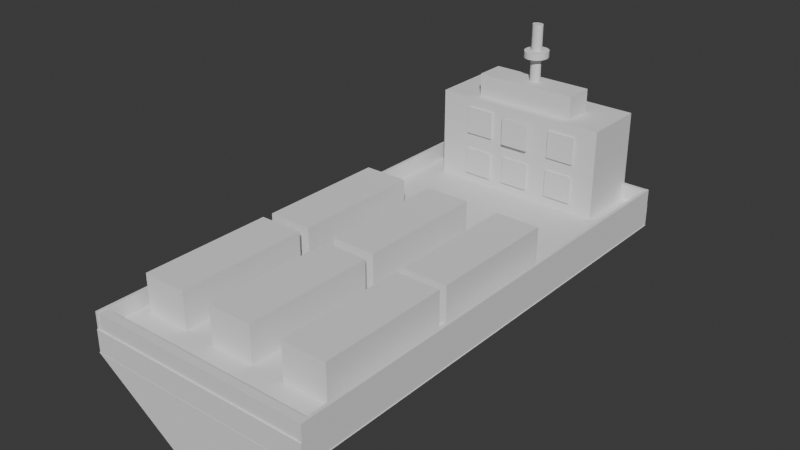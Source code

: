 # Source: blend.blend  (saved by Blender 4.3.34; exported with 4.5.12 LTS)
import bpy
from mathutils import Matrix  # noqa: F401  (used for matrix-valued properties, if any)

bpy.ops.wm.read_factory_settings(use_empty=True)
scene = bpy.context.scene
scene.name = 'Scene'

# ---- collections
col_collection = bpy.data.collections.new('Collection'); scene.collection.children.link(col_collection)

# ---- world
world_world = bpy.data.worlds.new('World'); scene.world = world_world
world_world.use_nodes = True; world_world.node_tree.nodes.clear()
_N = world_world.node_tree.nodes; _L = world_world.node_tree.links
n0 = _N.new('ShaderNodeOutputWorld'); n0.name = 'World Output'; n0.location = (300, 300)
n1 = _N.new('ShaderNodeBackground'); n1.name = 'Background'; n1.location = (10, 300)
n1.inputs[0].default_value = (0.05088, 0.05088, 0.05088, 1.0)
_L.new(n1.outputs[0], n0.inputs[0])
n0.is_active_output = True
world_world.color = (0.05088, 0.05088, 0.05088)
world_world.sun_shadow_jitter_overblur = 0.0

# ---- meshes
me_002 = bpy.data.meshes.new('Цилиндр.002')
me_002.from_pydata([(0.0, 2.3, -0.56), (0.0, 2.3, 0.56), (1.992, -1.15, -0.56), (1.992, -1.15, 0.56), (-1.992, -1.15, -0.56), (-1.992, -1.15, 0.56)], [], [(0, 1, 3, 2), (2, 3, 5, 4), (3, 1, 5), (4, 5, 1, 0), (0, 2, 4)])
_uv = me_002.uv_layers.new(name='UVКарта')
_uv.uv.foreach_set('vector', [1.0, 0.5, 1.0, 1.0, 0.6667, 1.0, 0.6667, 0.5, 0.6667, 0.5, 0.6667, 1.0, 0.3333, 1.0, 0.3333, 0.5, 0.4578, 0.13, 0.25, 0.49, 0.04215, 0.13, 0.3333, 0.5, 0.3333, 1.0, -5.96e-08, 1.0, -5.96e-08, 0.5, 0.75, 0.49, 0.9578, 0.13, 0.5422, 0.13])
me_002.update()
me_003 = bpy.data.meshes.new('Куб.003')
me_003.from_pydata([(-1.07, -1.07, -1.07), (-1.07, -1.07, 1.07), (-1.07, 1.07, -1.07), (-1.07, 1.07, 1.07), (1.07, -1.07, -1.07), (1.07, -1.07, 1.07), (1.07, 1.07, -1.07), (1.07, 1.07, 1.07)], [], [(0, 1, 3, 2), (2, 3, 7, 6), (6, 7, 5, 4), (4, 5, 1, 0), (2, 6, 4, 0), (7, 3, 1, 5)])
_uv = me_003.uv_layers.new(name='UVКарта')
_uv.uv.foreach_set('vector', [0.375, 0.0, 0.625, 0.0, 0.625, 0.25, 0.375, 0.25, 0.375, 0.25, 0.625, 0.25, 0.625, 0.5, 0.375, 0.5, 0.375, 0.5, 0.625, 0.5, 0.625, 0.75, 0.375, 0.75, 0.375, 0.75, 0.625, 0.75, 0.625, 1.0, 0.375, 1.0, 0.125, 0.5, 0.375, 0.5, 0.375, 0.75, 0.125, 0.75, 0.625, 0.5, 0.875, 0.5, 0.875, 0.75, 0.625, 0.75])
me_003.update()
me_004 = bpy.data.meshes.new('Куб.004')
me_004.from_pydata([(-1.07, -1.07, -1.07), (-1.07, -1.07, 1.07), (-1.07, 1.07, -1.07), (-1.07, 1.07, 1.07), (1.07, -1.07, -1.07), (1.07, -1.07, 1.07), (1.07, 1.07, -1.07), (1.07, 1.07, 1.07)], [], [(0, 1, 3, 2), (2, 3, 7, 6), (6, 7, 5, 4), (4, 5, 1, 0), (2, 6, 4, 0), (7, 3, 1, 5)])
_uv = me_004.uv_layers.new(name='UVКарта')
_uv.uv.foreach_set('vector', [0.375, 0.0, 0.625, 0.0, 0.625, 0.25, 0.375, 0.25, 0.375, 0.25, 0.625, 0.25, 0.625, 0.5, 0.375, 0.5, 0.375, 0.5, 0.625, 0.5, 0.625, 0.75, 0.375, 0.75, 0.375, 0.75, 0.625, 0.75, 0.625, 1.0, 0.375, 1.0, 0.125, 0.5, 0.375, 0.5, 0.375, 0.75, 0.125, 0.75, 0.625, 0.5, 0.875, 0.5, 0.875, 0.75, 0.625, 0.75])
me_004.update()
me_005 = bpy.data.meshes.new('Куб.005')
me_005.from_pydata([(-1.4, -0.3979, -0.1689), (-1.4, -0.3979, 0.1689), (-1.4, 0.3979, -0.1689), (-1.4, 0.3979, 0.1689), (1.4, -0.3979, -0.1689), (1.4, -0.3979, 0.1689), (1.4, 0.3979, -0.1689), (1.4, 0.3979, 0.1689)], [], [(0, 1, 3, 2), (2, 3, 7, 6), (6, 7, 5, 4), (4, 5, 1, 0), (2, 6, 4, 0), (7, 3, 1, 5)])
_uv = me_005.uv_layers.new(name='UVКарта')
_uv.uv.foreach_set('vector', [0.375, 0.0, 0.625, 0.0, 0.625, 0.25, 0.375, 0.25, 0.375, 0.25, 0.625, 0.25, 0.625, 0.5, 0.375, 0.5, 0.375, 0.5, 0.625, 0.5, 0.625, 0.75, 0.375, 0.75, 0.375, 0.75, 0.625, 0.75, 0.625, 1.0, 0.375, 1.0, 0.125, 0.5, 0.375, 0.5, 0.375, 0.75, 0.125, 0.75, 0.625, 0.5, 0.875, 0.5, 0.875, 0.75, 0.625, 0.75])
me_005.update()
me_007 = bpy.data.meshes.new('Куб.007')
me_007.from_pydata([(-0.3703, -0.3841, -0.03011), (-0.3703, -0.3841, 0.03011), (-0.3703, 0.3841, -0.03011), (-0.3703, 0.3841, 0.03011), (0.3703, -0.3841, -0.03011), (0.3703, -0.3841, 0.03011), (0.3703, 0.3841, -0.03011), (0.3703, 0.3841, 0.03011)], [], [(0, 1, 3, 2), (2, 3, 7, 6), (6, 7, 5, 4), (4, 5, 1, 0), (2, 6, 4, 0), (7, 3, 1, 5)])
_uv = me_007.uv_layers.new(name='UVКарта')
_uv.uv.foreach_set('vector', [0.375, 0.0, 0.625, 0.0, 0.625, 0.25, 0.375, 0.25, 0.375, 0.25, 0.625, 0.25, 0.625, 0.5, 0.375, 0.5, 0.375, 0.5, 0.625, 0.5, 0.625, 0.75, 0.375, 0.75, 0.375, 0.75, 0.625, 0.75, 0.625, 1.0, 0.375, 1.0, 0.125, 0.5, 0.375, 0.5, 0.375, 0.75, 0.125, 0.75, 0.625, 0.5, 0.875, 0.5, 0.875, 0.75, 0.625, 0.75])
me_007.update()
me_008 = bpy.data.meshes.new('Куб.008')
me_008.from_pydata([(-0.3703, -0.3841, -0.03011), (-0.3703, -0.3841, 0.03011), (-0.3703, 0.3841, -0.03011), (-0.3703, 0.3841, 0.03011), (0.3703, -0.3841, -0.03011), (0.3703, -0.3841, 0.03011), (0.3703, 0.3841, -0.03011), (0.3703, 0.3841, 0.03011)], [], [(0, 1, 3, 2), (2, 3, 7, 6), (6, 7, 5, 4), (4, 5, 1, 0), (2, 6, 4, 0), (7, 3, 1, 5)])
_uv = me_008.uv_layers.new(name='UVКарта')
_uv.uv.foreach_set('vector', [0.375, 0.0, 0.625, 0.0, 0.625, 0.25, 0.375, 0.25, 0.375, 0.25, 0.625, 0.25, 0.625, 0.5, 0.375, 0.5, 0.375, 0.5, 0.625, 0.5, 0.625, 0.75, 0.375, 0.75, 0.375, 0.75, 0.625, 0.75, 0.625, 1.0, 0.375, 1.0, 0.125, 0.5, 0.375, 0.5, 0.375, 0.75, 0.125, 0.75, 0.625, 0.5, 0.875, 0.5, 0.875, 0.75, 0.625, 0.75])
me_008.update()
me_009 = bpy.data.meshes.new('Куб.009')
me_009.from_pydata([(-0.3703, -0.3841, -0.03011), (-0.3703, -0.3841, 0.03011), (-0.3703, 0.3841, -0.03011), (-0.3703, 0.3841, 0.03011), (0.3703, -0.3841, -0.03011), (0.3703, -0.3841, 0.03011), (0.3703, 0.3841, -0.03011), (0.3703, 0.3841, 0.03011)], [], [(0, 1, 3, 2), (2, 3, 7, 6), (6, 7, 5, 4), (4, 5, 1, 0), (2, 6, 4, 0), (7, 3, 1, 5)])
_uv = me_009.uv_layers.new(name='UVКарта')
_uv.uv.foreach_set('vector', [0.375, 0.0, 0.625, 0.0, 0.625, 0.25, 0.375, 0.25, 0.375, 0.25, 0.625, 0.25, 0.625, 0.5, 0.375, 0.5, 0.375, 0.5, 0.625, 0.5, 0.625, 0.75, 0.375, 0.75, 0.375, 0.75, 0.625, 0.75, 0.625, 1.0, 0.375, 1.0, 0.125, 0.5, 0.375, 0.5, 0.375, 0.75, 0.125, 0.75, 0.625, 0.5, 0.875, 0.5, 0.875, 0.75, 0.625, 0.75])
me_009.update()
me_010 = bpy.data.meshes.new('Куб.010')
me_010.from_pydata([(-0.3703, -0.3841, -0.03011), (-0.3703, -0.3841, 0.03011), (-0.3703, 0.3841, -0.03011), (-0.3703, 0.3841, 0.03011), (0.3703, -0.3841, -0.03011), (0.3703, -0.3841, 0.03011), (0.3703, 0.3841, -0.03011), (0.3703, 0.3841, 0.03011)], [], [(0, 1, 3, 2), (2, 3, 7, 6), (6, 7, 5, 4), (4, 5, 1, 0), (2, 6, 4, 0), (7, 3, 1, 5)])
_uv = me_010.uv_layers.new(name='UVКарта')
_uv.uv.foreach_set('vector', [0.375, 0.0, 0.625, 0.0, 0.625, 0.25, 0.375, 0.25, 0.375, 0.25, 0.625, 0.25, 0.625, 0.5, 0.375, 0.5, 0.375, 0.5, 0.625, 0.5, 0.625, 0.75, 0.375, 0.75, 0.375, 0.75, 0.625, 0.75, 0.625, 1.0, 0.375, 1.0, 0.125, 0.5, 0.375, 0.5, 0.375, 0.75, 0.125, 0.75, 0.625, 0.5, 0.875, 0.5, 0.875, 0.75, 0.625, 0.75])
me_010.update()
me_011 = bpy.data.meshes.new('Куб.011')
me_011.from_pydata([(-0.3703, -0.3841, -0.03011), (-0.3703, -0.3841, 0.03011), (-0.3703, 0.3841, -0.03011), (-0.3703, 0.3841, 0.03011), (0.3703, -0.3841, -0.03011), (0.3703, -0.3841, 0.03011), (0.3703, 0.3841, -0.03011), (0.3703, 0.3841, 0.03011)], [], [(0, 1, 3, 2), (2, 3, 7, 6), (6, 7, 5, 4), (4, 5, 1, 0), (2, 6, 4, 0), (7, 3, 1, 5)])
_uv = me_011.uv_layers.new(name='UVКарта')
_uv.uv.foreach_set('vector', [0.375, 0.0, 0.625, 0.0, 0.625, 0.25, 0.375, 0.25, 0.375, 0.25, 0.625, 0.25, 0.625, 0.5, 0.375, 0.5, 0.375, 0.5, 0.625, 0.5, 0.625, 0.75, 0.375, 0.75, 0.375, 0.75, 0.625, 0.75, 0.625, 1.0, 0.375, 1.0, 0.125, 0.5, 0.375, 0.5, 0.375, 0.75, 0.125, 0.75, 0.625, 0.5, 0.875, 0.5, 0.875, 0.75, 0.625, 0.75])
me_011.update()
me_013 = bpy.data.meshes.new('Куб.013')
me_013.from_pydata([(-0.3703, -0.3841, -0.03011), (-0.3703, -0.3841, 0.03011), (-0.3703, 0.3841, -0.03011), (-0.3703, 0.3841, 0.03011), (0.3703, -0.3841, -0.03011), (0.3703, -0.3841, 0.03011), (0.3703, 0.3841, -0.03011), (0.3703, 0.3841, 0.03011)], [], [(0, 1, 3, 2), (2, 3, 7, 6), (6, 7, 5, 4), (4, 5, 1, 0), (2, 6, 4, 0), (7, 3, 1, 5)])
_uv = me_013.uv_layers.new(name='UVКарта')
_uv.uv.foreach_set('vector', [0.375, 0.0, 0.625, 0.0, 0.625, 0.25, 0.375, 0.25, 0.375, 0.25, 0.625, 0.25, 0.625, 0.5, 0.375, 0.5, 0.375, 0.5, 0.625, 0.5, 0.625, 0.75, 0.375, 0.75, 0.375, 0.75, 0.625, 0.75, 0.625, 1.0, 0.375, 1.0, 0.125, 0.5, 0.375, 0.5, 0.375, 0.75, 0.125, 0.75, 0.625, 0.5, 0.875, 0.5, 0.875, 0.75, 0.625, 0.75])
me_013.update()
me_004_1 = bpy.data.meshes.new('Цилиндр.004')
me_004_1.from_pydata([(0.0, 2.3, -0.56), (0.0, 2.3, 0.56), (0.3132, 2.279, -0.56), (0.3132, 2.279, 0.56), (0.6205, 2.215, -0.56), (0.6205, 2.215, 0.56), (0.9163, 2.11, -0.56), (0.9163, 2.11, 0.56), (1.195, 1.965, -0.56), (1.195, 1.965, 0.56), (1.452, 1.784, -0.56), (1.452, 1.784, 0.56), (1.681, 1.57, -0.56), (1.681, 1.57, 0.56), (1.879, 1.326, -0.56), (1.879, 1.326, 0.56), (2.042, 1.058, -0.56), (2.042, 1.058, 0.56), (2.167, 0.7702, -0.56), (2.167, 0.7702, 0.56), (2.252, 0.4679, -0.56), (2.252, 0.4679, 0.56), (2.295, 0.157, -0.56), (2.295, 0.157, 0.56), (2.295, -0.157, -0.56), (2.295, -0.157, 0.56), (2.252, -0.4679, -0.56), (2.252, -0.4679, 0.56), (2.167, -0.7702, -0.56), (2.167, -0.7702, 0.56), (2.042, -1.058, -0.56), (2.042, -1.058, 0.56), (1.879, -1.326, -0.56), (1.879, -1.326, 0.56), (1.681, -1.57, -0.56), (1.681, -1.57, 0.56), (1.452, -1.784, -0.56), (1.452, -1.784, 0.56), (1.195, -1.965, -0.56), (1.195, -1.965, 0.56), (0.9163, -2.11, -0.56), (0.9163, -2.11, 0.56), (0.6205, -2.215, -0.56), (0.6205, -2.215, 0.56), (0.3132, -2.279, -0.56), (0.3132, -2.279, 0.56), (0.0, -2.3, -0.56), (0.0, -2.3, 0.56), (-0.3132, -2.279, -0.56), (-0.3132, -2.279, 0.56), (-0.6205, -2.215, -0.56), (-0.6205, -2.215, 0.56), (-0.9163, -2.11, -0.56), (-0.9163, -2.11, 0.56), (-1.195, -1.965, -0.56), (-1.195, -1.965, 0.56), (-1.452, -1.784, -0.56), (-1.452, -1.784, 0.56), (-1.681, -1.57, -0.56), (-1.681, -1.57, 0.56), (-1.879, -1.326, -0.56), (-1.879, -1.326, 0.56), (-2.042, -1.058, -0.56), (-2.042, -1.058, 0.56), (-2.167, -0.7702, -0.56), (-2.167, -0.7702, 0.56), (-2.252, -0.4679, -0.56), (-2.252, -0.4679, 0.56), (-2.295, -0.157, -0.56), (-2.295, -0.157, 0.56), (-2.295, 0.157, -0.56), (-2.295, 0.157, 0.56), (-2.252, 0.4679, -0.56), (-2.252, 0.4679, 0.56), (-2.167, 0.7702, -0.56), (-2.167, 0.7702, 0.56), (-2.042, 1.058, -0.56), (-2.042, 1.058, 0.56), (-1.879, 1.326, -0.56), (-1.879, 1.326, 0.56), (-1.681, 1.57, -0.56), (-1.681, 1.57, 0.56), (-1.452, 1.784, -0.56), (-1.452, 1.784, 0.56), (-1.195, 1.965, -0.56), (-1.195, 1.965, 0.56), (-0.9163, 2.11, -0.56), (-0.9163, 2.11, 0.56), (-0.6205, 2.215, -0.56), (-0.6205, 2.215, 0.56), (-0.3132, 2.279, -0.56), (-0.3132, 2.279, 0.56)], [], [(0, 1, 3, 2), (2, 3, 5, 4), (4, 5, 7, 6), (6, 7, 9, 8), (8, 9, 11, 10), (10, 11, 13, 12), (12, 13, 15, 14), (14, 15, 17, 16), (16, 17, 19, 18), (18, 19, 21, 20), (20, 21, 23, 22), (22, 23, 25, 24), (24, 25, 27, 26), (26, 27, 29, 28), (28, 29, 31, 30), (30, 31, 33, 32), (32, 33, 35, 34), (34, 35, 37, 36), (36, 37, 39, 38), (38, 39, 41, 40), (40, 41, 43, 42), (42, 43, 45, 44), (44, 45, 47, 46), (46, 47, 49, 48), (48, 49, 51, 50), (50, 51, 53, 52), (52, 53, 55, 54), (54, 55, 57, 56), (56, 57, 59, 58), (58, 59, 61, 60), (60, 61, 63, 62), (62, 63, 65, 64), (64, 65, 67, 66), (66, 67, 69, 68), (68, 69, 71, 70), (70, 71, 73, 72), (72, 73, 75, 74), (74, 75, 77, 76), (76, 77, 79, 78), (78, 79, 81, 80), (80, 81, 83, 82), (82, 83, 85, 84), (84, 85, 87, 86), (86, 87, 89, 88), (3, 1, 91, 89, 87, 85, 83, 81, 79, 77, 75, 73, 71, 69, 67, 65, 63, 61, 59, 57, 55, 53, 51, 49, 47, 45, 43, 41, 39, 37, 35, 33, 31, 29, 27, 25, 23, 21, 19, 17, 15, 13, 11, 9, 7, 5), (88, 89, 91, 90), (90, 91, 1, 0), (0, 2, 4, 6, 8, 10, 12, 14, 16, 18, 20, 22, 24, 26, 28, 30, 32, 34, 36, 38, 40, 42, 44, 46, 48, 50, 52, 54, 56, 58, 60, 62, 64, 66, 68, 70, 72, 74, 76, 78, 80, 82, 84, 86, 88, 90)])
_uv = me_004_1.uv_layers.new(name='UVКарта')
_uv.uv.foreach_set('vector', [1.0, 0.5, 1.0, 1.0, 0.9783, 1.0, 0.9783, 0.5, 0.9783, 0.5, 0.9783, 1.0, 0.9565, 1.0, 0.9565, 0.5, 0.9565, 0.5, 0.9565, 1.0, 0.9348, 1.0, 0.9348, 0.5, 0.9348, 0.5, 0.9348, 1.0, 0.913, 1.0, 0.913, 0.5, 0.913, 0.5, 0.913, 1.0, 0.8913, 1.0, 0.8913, 0.5, 0.8913, 0.5, 0.8913, 1.0, 0.8696, 1.0, 0.8696, 0.5, 0.8696, 0.5, 0.8696, 1.0, 0.8478, 1.0, 0.8478, 0.5, 0.8478, 0.5, 0.8478, 1.0, 0.8261, 1.0, 0.8261, 0.5, 0.8261, 0.5, 0.8261, 1.0, 0.8043, 1.0, 0.8043, 0.5, 0.8043, 0.5, 0.8043, 1.0, 0.7826, 1.0, 0.7826, 0.5, 0.7826, 0.5, 0.7826, 1.0, 0.7609, 1.0, 0.7609, 0.5, 0.7609, 0.5, 0.7609, 1.0, 0.7391, 1.0, 0.7391, 0.5, 0.7391, 0.5, 0.7391, 1.0, 0.7174, 1.0, 0.7174, 0.5, 0.7174, 0.5, 0.7174, 1.0, 0.6957, 1.0, 0.6957, 0.5, 0.6957, 0.5, 0.6957, 1.0, 0.6739, 1.0, 0.6739, 0.5, 0.6739, 0.5, 0.6739, 1.0, 0.6522, 1.0, 0.6522, 0.5, 0.6522, 0.5, 0.6522, 1.0, 0.6304, 1.0, 0.6304, 0.5, 0.6304, 0.5, 0.6304, 1.0, 0.6087, 1.0, 0.6087, 0.5, 0.6087, 0.5, 0.6087, 1.0, 0.587, 1.0, 0.587, 0.5, 0.587, 0.5, 0.587, 1.0, 0.5652, 1.0, 0.5652, 0.5, 0.5652, 0.5, 0.5652, 1.0, 0.5435, 1.0, 0.5435, 0.5, 0.5435, 0.5, 0.5435, 1.0, 0.5217, 1.0, 0.5217, 0.5, 0.5217, 0.5, 0.5217, 1.0, 0.5, 1.0, 0.5, 0.5, 0.5, 0.5, 0.5, 1.0, 0.4783, 1.0, 0.4783, 0.5, 0.4783, 0.5, 0.4783, 1.0, 0.4565, 1.0, 0.4565, 0.5, 0.4565, 0.5, 0.4565, 1.0, 0.4348, 1.0, 0.4348, 0.5, 0.4348, 0.5, 0.4348, 1.0, 0.413, 1.0, 0.413, 0.5, 0.413, 0.5, 0.413, 1.0, 0.3913, 1.0, 0.3913, 0.5, 0.3913, 0.5, 0.3913, 1.0, 0.3696, 1.0, 0.3696, 0.5, 0.3696, 0.5, 0.3696, 1.0, 0.3478, 1.0, 0.3478, 0.5, 0.3478, 0.5, 0.3478, 1.0, 0.3261, 1.0, 0.3261, 0.5, 0.3261, 0.5, 0.3261, 1.0, 0.3043, 1.0, 0.3043, 0.5, 0.3043, 0.5, 0.3043, 1.0, 0.2826, 1.0, 0.2826, 0.5, 0.2826, 0.5, 0.2826, 1.0, 0.2609, 1.0, 0.2609, 0.5, 0.2609, 0.5, 0.2609, 1.0, 0.2391, 1.0, 0.2391, 0.5, 0.2391, 0.5, 0.2391, 1.0, 0.2174, 1.0, 0.2174, 0.5, 0.2174, 0.5, 0.2174, 1.0, 0.1957, 1.0, 0.1957, 0.5, 0.1957, 0.5, 0.1957, 1.0, 0.1739, 1.0, 0.1739, 0.5, 0.1739, 0.5, 0.1739, 1.0, 0.1522, 1.0, 0.1522, 0.5, 0.1522, 0.5, 0.1522, 1.0, 0.1304, 1.0, 0.1304, 0.5, 0.1304, 0.5, 0.1304, 1.0, 0.1087, 1.0, 0.1087, 0.5, 0.1087, 0.5, 0.1087, 1.0, 0.08696, 1.0, 0.08696, 0.5, 0.08696, 0.5, 0.08696, 1.0, 0.06522, 1.0, 0.06522, 0.5, 0.06522, 0.5, 0.06522, 1.0, 0.04348, 1.0, 0.04348, 0.5, 0.2827, 0.4878, 0.25, 0.49, 0.2173, 0.4878, 0.1852, 0.4811, 0.1544, 0.4701, 0.1253, 0.4551, 0.09854, 0.4362, 0.0746, 0.4138, 0.05393, 0.3884, 0.03691, 0.3604, 0.02386, 0.3304, 0.01502, 0.2988, 0.01056, 0.2664, 0.01056, 0.2336, 0.01502, 0.2012, 0.02386, 0.1696, 0.03691, 0.1396, 0.05393, 0.1116, 0.0746, 0.08619, 0.09854, 0.06383, 0.1253, 0.04494, 0.1544, 0.02987, 0.1852, 0.0189, 0.2173, 0.01224, 0.25, 0.01, 0.2827, 0.01224, 0.3148, 0.0189, 0.3456, 0.02987, 0.3747, 0.04494, 0.4015, 0.06383, 0.4254, 0.08619, 0.4461, 0.1116, 0.4631, 0.1396, 0.4761, 0.1696, 0.485, 0.2012, 0.4894, 0.2336, 0.4894, 0.2664, 0.485, 0.2988, 0.4761, 0.3304, 0.4631, 0.3604, 0.4461, 0.3884, 0.4254, 0.4138, 0.4015, 0.4362, 0.3747, 0.4551, 0.3456, 0.4701, 0.3148, 0.4811, 0.04348, 0.5, 0.04348, 1.0, 0.02174, 1.0, 0.02174, 0.5, 0.02174, 0.5, 0.02174, 1.0, 1.974e-07, 1.0, 1.974e-07, 0.5, 0.75, 0.49, 0.7827, 0.4878, 0.8148, 0.4811, 0.8456, 0.4701, 0.8747, 0.4551, 0.9015, 0.4362, 0.9254, 0.4138, 0.9461, 0.3884, 0.9631, 0.3604, 0.9761, 0.3304, 0.985, 0.2988, 0.9894, 0.2664, 0.9894, 0.2336, 0.985, 0.2012, 0.9761, 0.1696, 0.9631, 0.1396, 0.9461, 0.1116, 0.9254, 0.08619, 0.9015, 0.06383, 0.8747, 0.04494, 0.8456, 0.02987, 0.8148, 0.0189, 0.7827, 0.01224, 0.75, 0.01, 0.7173, 0.01224, 0.6852, 0.0189, 0.6544, 0.02987, 0.6253, 0.04494, 0.5985, 0.06383, 0.5746, 0.08619, 0.5539, 0.1116, 0.5369, 0.1396, 0.5239, 0.1696, 0.515, 0.2012, 0.5106, 0.2336, 0.5106, 0.2664, 0.515, 0.2988, 0.5239, 0.3304, 0.5369, 0.3604, 0.5539, 0.3884, 0.5746, 0.4138, 0.5985, 0.4362, 0.6253, 0.4551, 0.6544, 0.4701, 0.6852, 0.4811, 0.7173, 0.4878])
me_004_1.update()
me_005_1 = bpy.data.meshes.new('Цилиндр.005')
me_005_1.from_pydata([(0.0, 2.3, -0.56), (0.0, 2.3, 0.56), (0.3132, 2.279, -0.56), (0.3132, 2.279, 0.56), (0.6205, 2.215, -0.56), (0.6205, 2.215, 0.56), (0.9163, 2.11, -0.56), (0.9163, 2.11, 0.56), (1.195, 1.965, -0.56), (1.195, 1.965, 0.56), (1.452, 1.784, -0.56), (1.452, 1.784, 0.56), (1.681, 1.57, -0.56), (1.681, 1.57, 0.56), (1.879, 1.326, -0.56), (1.879, 1.326, 0.56), (2.042, 1.058, -0.56), (2.042, 1.058, 0.56), (2.167, 0.7702, -0.56), (2.167, 0.7702, 0.56), (2.252, 0.4679, -0.56), (2.252, 0.4679, 0.56), (2.295, 0.157, -0.56), (2.295, 0.157, 0.56), (2.295, -0.157, -0.56), (2.295, -0.157, 0.56), (2.252, -0.4679, -0.56), (2.252, -0.4679, 0.56), (2.167, -0.7702, -0.56), (2.167, -0.7702, 0.56), (2.042, -1.058, -0.56), (2.042, -1.058, 0.56), (1.879, -1.326, -0.56), (1.879, -1.326, 0.56), (1.681, -1.57, -0.56), (1.681, -1.57, 0.56), (1.452, -1.784, -0.56), (1.452, -1.784, 0.56), (1.195, -1.965, -0.56), (1.195, -1.965, 0.56), (0.9163, -2.11, -0.56), (0.9163, -2.11, 0.56), (0.6205, -2.215, -0.56), (0.6205, -2.215, 0.56), (0.3132, -2.279, -0.56), (0.3132, -2.279, 0.56), (0.0, -2.3, -0.56), (0.0, -2.3, 0.56), (-0.3132, -2.279, -0.56), (-0.3132, -2.279, 0.56), (-0.6205, -2.215, -0.56), (-0.6205, -2.215, 0.56), (-0.9163, -2.11, -0.56), (-0.9163, -2.11, 0.56), (-1.195, -1.965, -0.56), (-1.195, -1.965, 0.56), (-1.452, -1.784, -0.56), (-1.452, -1.784, 0.56), (-1.681, -1.57, -0.56), (-1.681, -1.57, 0.56), (-1.879, -1.326, -0.56), (-1.879, -1.326, 0.56), (-2.042, -1.058, -0.56), (-2.042, -1.058, 0.56), (-2.167, -0.7702, -0.56), (-2.167, -0.7702, 0.56), (-2.252, -0.4679, -0.56), (-2.252, -0.4679, 0.56), (-2.295, -0.157, -0.56), (-2.295, -0.157, 0.56), (-2.295, 0.157, -0.56), (-2.295, 0.157, 0.56), (-2.252, 0.4679, -0.56), (-2.252, 0.4679, 0.56), (-2.167, 0.7702, -0.56), (-2.167, 0.7702, 0.56), (-2.042, 1.058, -0.56), (-2.042, 1.058, 0.56), (-1.879, 1.326, -0.56), (-1.879, 1.326, 0.56), (-1.681, 1.57, -0.56), (-1.681, 1.57, 0.56), (-1.452, 1.784, -0.56), (-1.452, 1.784, 0.56), (-1.195, 1.965, -0.56), (-1.195, 1.965, 0.56), (-0.9163, 2.11, -0.56), (-0.9163, 2.11, 0.56), (-0.6205, 2.215, -0.56), (-0.6205, 2.215, 0.56), (-0.3132, 2.279, -0.56), (-0.3132, 2.279, 0.56)], [], [(0, 1, 3, 2), (2, 3, 5, 4), (4, 5, 7, 6), (6, 7, 9, 8), (8, 9, 11, 10), (10, 11, 13, 12), (12, 13, 15, 14), (14, 15, 17, 16), (16, 17, 19, 18), (18, 19, 21, 20), (20, 21, 23, 22), (22, 23, 25, 24), (24, 25, 27, 26), (26, 27, 29, 28), (28, 29, 31, 30), (30, 31, 33, 32), (32, 33, 35, 34), (34, 35, 37, 36), (36, 37, 39, 38), (38, 39, 41, 40), (40, 41, 43, 42), (42, 43, 45, 44), (44, 45, 47, 46), (46, 47, 49, 48), (48, 49, 51, 50), (50, 51, 53, 52), (52, 53, 55, 54), (54, 55, 57, 56), (56, 57, 59, 58), (58, 59, 61, 60), (60, 61, 63, 62), (62, 63, 65, 64), (64, 65, 67, 66), (66, 67, 69, 68), (68, 69, 71, 70), (70, 71, 73, 72), (72, 73, 75, 74), (74, 75, 77, 76), (76, 77, 79, 78), (78, 79, 81, 80), (80, 81, 83, 82), (82, 83, 85, 84), (84, 85, 87, 86), (86, 87, 89, 88), (3, 1, 91, 89, 87, 85, 83, 81, 79, 77, 75, 73, 71, 69, 67, 65, 63, 61, 59, 57, 55, 53, 51, 49, 47, 45, 43, 41, 39, 37, 35, 33, 31, 29, 27, 25, 23, 21, 19, 17, 15, 13, 11, 9, 7, 5), (88, 89, 91, 90), (90, 91, 1, 0), (0, 2, 4, 6, 8, 10, 12, 14, 16, 18, 20, 22, 24, 26, 28, 30, 32, 34, 36, 38, 40, 42, 44, 46, 48, 50, 52, 54, 56, 58, 60, 62, 64, 66, 68, 70, 72, 74, 76, 78, 80, 82, 84, 86, 88, 90)])
_uv = me_005_1.uv_layers.new(name='UVКарта')
_uv.uv.foreach_set('vector', [1.0, 0.5, 1.0, 1.0, 0.9783, 1.0, 0.9783, 0.5, 0.9783, 0.5, 0.9783, 1.0, 0.9565, 1.0, 0.9565, 0.5, 0.9565, 0.5, 0.9565, 1.0, 0.9348, 1.0, 0.9348, 0.5, 0.9348, 0.5, 0.9348, 1.0, 0.913, 1.0, 0.913, 0.5, 0.913, 0.5, 0.913, 1.0, 0.8913, 1.0, 0.8913, 0.5, 0.8913, 0.5, 0.8913, 1.0, 0.8696, 1.0, 0.8696, 0.5, 0.8696, 0.5, 0.8696, 1.0, 0.8478, 1.0, 0.8478, 0.5, 0.8478, 0.5, 0.8478, 1.0, 0.8261, 1.0, 0.8261, 0.5, 0.8261, 0.5, 0.8261, 1.0, 0.8043, 1.0, 0.8043, 0.5, 0.8043, 0.5, 0.8043, 1.0, 0.7826, 1.0, 0.7826, 0.5, 0.7826, 0.5, 0.7826, 1.0, 0.7609, 1.0, 0.7609, 0.5, 0.7609, 0.5, 0.7609, 1.0, 0.7391, 1.0, 0.7391, 0.5, 0.7391, 0.5, 0.7391, 1.0, 0.7174, 1.0, 0.7174, 0.5, 0.7174, 0.5, 0.7174, 1.0, 0.6957, 1.0, 0.6957, 0.5, 0.6957, 0.5, 0.6957, 1.0, 0.6739, 1.0, 0.6739, 0.5, 0.6739, 0.5, 0.6739, 1.0, 0.6522, 1.0, 0.6522, 0.5, 0.6522, 0.5, 0.6522, 1.0, 0.6304, 1.0, 0.6304, 0.5, 0.6304, 0.5, 0.6304, 1.0, 0.6087, 1.0, 0.6087, 0.5, 0.6087, 0.5, 0.6087, 1.0, 0.587, 1.0, 0.587, 0.5, 0.587, 0.5, 0.587, 1.0, 0.5652, 1.0, 0.5652, 0.5, 0.5652, 0.5, 0.5652, 1.0, 0.5435, 1.0, 0.5435, 0.5, 0.5435, 0.5, 0.5435, 1.0, 0.5217, 1.0, 0.5217, 0.5, 0.5217, 0.5, 0.5217, 1.0, 0.5, 1.0, 0.5, 0.5, 0.5, 0.5, 0.5, 1.0, 0.4783, 1.0, 0.4783, 0.5, 0.4783, 0.5, 0.4783, 1.0, 0.4565, 1.0, 0.4565, 0.5, 0.4565, 0.5, 0.4565, 1.0, 0.4348, 1.0, 0.4348, 0.5, 0.4348, 0.5, 0.4348, 1.0, 0.413, 1.0, 0.413, 0.5, 0.413, 0.5, 0.413, 1.0, 0.3913, 1.0, 0.3913, 0.5, 0.3913, 0.5, 0.3913, 1.0, 0.3696, 1.0, 0.3696, 0.5, 0.3696, 0.5, 0.3696, 1.0, 0.3478, 1.0, 0.3478, 0.5, 0.3478, 0.5, 0.3478, 1.0, 0.3261, 1.0, 0.3261, 0.5, 0.3261, 0.5, 0.3261, 1.0, 0.3043, 1.0, 0.3043, 0.5, 0.3043, 0.5, 0.3043, 1.0, 0.2826, 1.0, 0.2826, 0.5, 0.2826, 0.5, 0.2826, 1.0, 0.2609, 1.0, 0.2609, 0.5, 0.2609, 0.5, 0.2609, 1.0, 0.2391, 1.0, 0.2391, 0.5, 0.2391, 0.5, 0.2391, 1.0, 0.2174, 1.0, 0.2174, 0.5, 0.2174, 0.5, 0.2174, 1.0, 0.1957, 1.0, 0.1957, 0.5, 0.1957, 0.5, 0.1957, 1.0, 0.1739, 1.0, 0.1739, 0.5, 0.1739, 0.5, 0.1739, 1.0, 0.1522, 1.0, 0.1522, 0.5, 0.1522, 0.5, 0.1522, 1.0, 0.1304, 1.0, 0.1304, 0.5, 0.1304, 0.5, 0.1304, 1.0, 0.1087, 1.0, 0.1087, 0.5, 0.1087, 0.5, 0.1087, 1.0, 0.08696, 1.0, 0.08696, 0.5, 0.08696, 0.5, 0.08696, 1.0, 0.06522, 1.0, 0.06522, 0.5, 0.06522, 0.5, 0.06522, 1.0, 0.04348, 1.0, 0.04348, 0.5, 0.2827, 0.4878, 0.25, 0.49, 0.2173, 0.4878, 0.1852, 0.4811, 0.1544, 0.4701, 0.1253, 0.4551, 0.09854, 0.4362, 0.0746, 0.4138, 0.05393, 0.3884, 0.03691, 0.3604, 0.02386, 0.3304, 0.01502, 0.2988, 0.01056, 0.2664, 0.01056, 0.2336, 0.01502, 0.2012, 0.02386, 0.1696, 0.03691, 0.1396, 0.05393, 0.1116, 0.0746, 0.08619, 0.09854, 0.06383, 0.1253, 0.04494, 0.1544, 0.02987, 0.1852, 0.0189, 0.2173, 0.01224, 0.25, 0.01, 0.2827, 0.01224, 0.3148, 0.0189, 0.3456, 0.02987, 0.3747, 0.04494, 0.4015, 0.06383, 0.4254, 0.08619, 0.4461, 0.1116, 0.4631, 0.1396, 0.4761, 0.1696, 0.485, 0.2012, 0.4894, 0.2336, 0.4894, 0.2664, 0.485, 0.2988, 0.4761, 0.3304, 0.4631, 0.3604, 0.4461, 0.3884, 0.4254, 0.4138, 0.4015, 0.4362, 0.3747, 0.4551, 0.3456, 0.4701, 0.3148, 0.4811, 0.04348, 0.5, 0.04348, 1.0, 0.02174, 1.0, 0.02174, 0.5, 0.02174, 0.5, 0.02174, 1.0, 1.974e-07, 1.0, 1.974e-07, 0.5, 0.75, 0.49, 0.7827, 0.4878, 0.8148, 0.4811, 0.8456, 0.4701, 0.8747, 0.4551, 0.9015, 0.4362, 0.9254, 0.4138, 0.9461, 0.3884, 0.9631, 0.3604, 0.9761, 0.3304, 0.985, 0.2988, 0.9894, 0.2664, 0.9894, 0.2336, 0.985, 0.2012, 0.9761, 0.1696, 0.9631, 0.1396, 0.9461, 0.1116, 0.9254, 0.08619, 0.9015, 0.06383, 0.8747, 0.04494, 0.8456, 0.02987, 0.8148, 0.0189, 0.7827, 0.01224, 0.75, 0.01, 0.7173, 0.01224, 0.6852, 0.0189, 0.6544, 0.02987, 0.6253, 0.04494, 0.5985, 0.06383, 0.5746, 0.08619, 0.5539, 0.1116, 0.5369, 0.1396, 0.5239, 0.1696, 0.515, 0.2012, 0.5106, 0.2336, 0.5106, 0.2664, 0.515, 0.2988, 0.5239, 0.3304, 0.5369, 0.3604, 0.5539, 0.3884, 0.5746, 0.4138, 0.5985, 0.4362, 0.6253, 0.4551, 0.6544, 0.4701, 0.6852, 0.4811, 0.7173, 0.4878])
me_005_1.update()
me_018 = bpy.data.meshes.new('Куб.018')
me_018.from_pydata([(-0.04219, -6.535, -0.2293), (-0.04219, -6.535, 0.2293), (-0.04219, 6.535, -0.2293), (-0.04219, 6.535, 0.2293), (0.04219, -6.535, -0.2293), (0.04219, -6.535, 0.2293), (0.04219, 6.535, -0.2293), (0.04219, 6.535, 0.2293)], [], [(0, 1, 3, 2), (2, 3, 7, 6), (6, 7, 5, 4), (4, 5, 1, 0), (2, 6, 4, 0), (7, 3, 1, 5)])
_uv = me_018.uv_layers.new(name='UVКарта')
_uv.uv.foreach_set('vector', [0.375, 0.0, 0.625, 0.0, 0.625, 0.25, 0.375, 0.25, 0.375, 0.25, 0.625, 0.25, 0.625, 0.5, 0.375, 0.5, 0.375, 0.5, 0.625, 0.5, 0.625, 0.75, 0.375, 0.75, 0.375, 0.75, 0.625, 0.75, 0.625, 1.0, 0.375, 1.0, 0.125, 0.5, 0.375, 0.5, 0.375, 0.75, 0.125, 0.75, 0.625, 0.5, 0.875, 0.5, 0.875, 0.75, 0.625, 0.75])
me_018.update()
me_019 = bpy.data.meshes.new('Куб.019')
me_019.from_pydata([(-0.04219, -6.535, -0.2293), (-0.04219, -6.535, 0.2293), (-0.04219, 6.535, -0.2293), (-0.04219, 6.535, 0.2293), (0.04219, -6.535, -0.2293), (0.04219, -6.535, 0.2293), (0.04219, 6.535, -0.2293), (0.04219, 6.535, 0.2293)], [], [(0, 1, 3, 2), (2, 3, 7, 6), (6, 7, 5, 4), (4, 5, 1, 0), (2, 6, 4, 0), (7, 3, 1, 5)])
_uv = me_019.uv_layers.new(name='UVКарта')
_uv.uv.foreach_set('vector', [0.375, 0.0, 0.625, 0.0, 0.625, 0.25, 0.375, 0.25, 0.375, 0.25, 0.625, 0.25, 0.625, 0.5, 0.375, 0.5, 0.375, 0.5, 0.625, 0.5, 0.625, 0.75, 0.375, 0.75, 0.375, 0.75, 0.625, 0.75, 0.625, 1.0, 0.375, 1.0, 0.125, 0.5, 0.375, 0.5, 0.375, 0.75, 0.125, 0.75, 0.625, 0.5, 0.875, 0.5, 0.875, 0.75, 0.625, 0.75])
me_019.update()
me_021 = bpy.data.meshes.new('Куб.021')
me_021.from_pydata([(-3.055, -0.1088, -0.224), (-3.055, -0.1088, 0.224), (-3.055, 0.1088, -0.224), (-3.055, 0.1088, 0.224), (3.055, -0.1088, -0.224), (3.055, -0.1088, 0.224), (3.055, 0.1088, -0.224), (3.055, 0.1088, 0.224)], [], [(0, 1, 3, 2), (2, 3, 7, 6), (6, 7, 5, 4), (4, 5, 1, 0), (2, 6, 4, 0), (7, 3, 1, 5)])
_uv = me_021.uv_layers.new(name='UVКарта')
_uv.uv.foreach_set('vector', [0.375, 0.0, 0.625, 0.0, 0.625, 0.25, 0.375, 0.25, 0.375, 0.25, 0.625, 0.25, 0.625, 0.5, 0.375, 0.5, 0.375, 0.5, 0.625, 0.5, 0.625, 0.75, 0.375, 0.75, 0.375, 0.75, 0.625, 0.75, 0.625, 1.0, 0.375, 1.0, 0.125, 0.5, 0.375, 0.5, 0.375, 0.75, 0.125, 0.75, 0.625, 0.5, 0.875, 0.5, 0.875, 0.75, 0.625, 0.75])
me_021.update()
me_022 = bpy.data.meshes.new('Куб.022')
me_022.from_pydata([(-0.273, -0.129, -0.2178), (-0.273, -0.129, 0.2178), (-0.273, 0.129, -0.2178), (-0.273, 0.129, 0.2178), (0.273, -0.129, -0.2178), (0.273, -0.129, 0.2178), (0.273, 0.129, -0.2178), (0.273, 0.129, 0.2178)], [], [(0, 1, 3, 2), (2, 3, 7, 6), (6, 7, 5, 4), (4, 5, 1, 0), (2, 6, 4, 0), (7, 3, 1, 5)])
_uv = me_022.uv_layers.new(name='UVКарта')
_uv.uv.foreach_set('vector', [0.375, 0.0, 0.625, 0.0, 0.625, 0.25, 0.375, 0.25, 0.375, 0.25, 0.625, 0.25, 0.625, 0.5, 0.375, 0.5, 0.375, 0.5, 0.625, 0.5, 0.625, 0.75, 0.375, 0.75, 0.375, 0.75, 0.625, 0.75, 0.625, 1.0, 0.375, 1.0, 0.125, 0.5, 0.375, 0.5, 0.375, 0.75, 0.125, 0.75, 0.625, 0.5, 0.875, 0.5, 0.875, 0.75, 0.625, 0.75])
me_022.update()
me_023 = bpy.data.meshes.new('Куб.023')
me_023.from_pydata([(-0.273, -0.129, -0.2178), (-0.273, -0.129, 0.2178), (-0.273, 0.129, -0.2178), (-0.273, 0.129, 0.2178), (0.273, -0.129, -0.2178), (0.273, -0.129, 0.2178), (0.273, 0.129, -0.2178), (0.273, 0.129, 0.2178)], [], [(0, 1, 3, 2), (2, 3, 7, 6), (6, 7, 5, 4), (4, 5, 1, 0), (2, 6, 4, 0), (7, 3, 1, 5)])
_uv = me_023.uv_layers.new(name='UVКарта')
_uv.uv.foreach_set('vector', [0.375, 0.0, 0.625, 0.0, 0.625, 0.25, 0.375, 0.25, 0.375, 0.25, 0.625, 0.25, 0.625, 0.5, 0.375, 0.5, 0.375, 0.5, 0.625, 0.5, 0.625, 0.75, 0.375, 0.75, 0.375, 0.75, 0.625, 0.75, 0.625, 1.0, 0.375, 1.0, 0.125, 0.5, 0.375, 0.5, 0.375, 0.75, 0.125, 0.75, 0.625, 0.5, 0.875, 0.5, 0.875, 0.75, 0.625, 0.75])
me_023.update()
me_024 = bpy.data.meshes.new('Куб.024')
me_024.from_pydata([(-1.0, -1.0, -1.0), (-1.0, -1.0, 1.0), (-1.0, 1.0, -1.0), (-1.0, 1.0, 1.0), (1.0, -1.0, -1.0), (1.0, -1.0, 1.0), (1.0, 1.0, -1.0), (1.0, 1.0, 1.0)], [], [(0, 1, 3, 2), (2, 3, 7, 6), (6, 7, 5, 4), (4, 5, 1, 0), (2, 6, 4, 0), (7, 3, 1, 5)])
_uv = me_024.uv_layers.new(name='UVКарта')
_uv.uv.foreach_set('vector', [0.375, 0.0, 0.625, 0.0, 0.625, 0.25, 0.375, 0.25, 0.375, 0.25, 0.625, 0.25, 0.625, 0.5, 0.375, 0.5, 0.375, 0.5, 0.625, 0.5, 0.625, 0.75, 0.375, 0.75, 0.375, 0.75, 0.625, 0.75, 0.625, 1.0, 0.375, 1.0, 0.125, 0.5, 0.375, 0.5, 0.375, 0.75, 0.125, 0.75, 0.625, 0.5, 0.875, 0.5, 0.875, 0.75, 0.625, 0.75])
me_024.update()
me_025 = bpy.data.meshes.new('Куб.025')
me_025.from_pydata([(-1.0, -1.0, -1.0), (-1.0, -1.0, 1.0), (-1.0, 1.0, -1.0), (-1.0, 1.0, 1.0), (1.0, -1.0, -1.0), (1.0, -1.0, 1.0), (1.0, 1.0, -1.0), (1.0, 1.0, 1.0)], [], [(0, 1, 3, 2), (2, 3, 7, 6), (6, 7, 5, 4), (4, 5, 1, 0), (2, 6, 4, 0), (7, 3, 1, 5)])
_uv = me_025.uv_layers.new(name='UVКарта')
_uv.uv.foreach_set('vector', [0.375, 0.0, 0.625, 0.0, 0.625, 0.25, 0.375, 0.25, 0.375, 0.25, 0.625, 0.25, 0.625, 0.5, 0.375, 0.5, 0.375, 0.5, 0.625, 0.5, 0.625, 0.75, 0.375, 0.75, 0.375, 0.75, 0.625, 0.75, 0.625, 1.0, 0.375, 1.0, 0.125, 0.5, 0.375, 0.5, 0.375, 0.75, 0.125, 0.75, 0.625, 0.5, 0.875, 0.5, 0.875, 0.75, 0.625, 0.75])
me_025.update()
me_027 = bpy.data.meshes.new('Куб.027')
me_027.from_pydata([(-1.0, -1.0, -1.0), (-1.0, -1.0, 1.0), (-1.0, 1.0, -1.0), (-1.0, 1.0, 1.0), (1.0, -1.0, -1.0), (1.0, -1.0, 1.0), (1.0, 1.0, -1.0), (1.0, 1.0, 1.0)], [], [(0, 1, 3, 2), (2, 3, 7, 6), (6, 7, 5, 4), (4, 5, 1, 0), (2, 6, 4, 0), (7, 3, 1, 5)])
_uv = me_027.uv_layers.new(name='UVКарта')
_uv.uv.foreach_set('vector', [0.375, 0.0, 0.625, 0.0, 0.625, 0.25, 0.375, 0.25, 0.375, 0.25, 0.625, 0.25, 0.625, 0.5, 0.375, 0.5, 0.375, 0.5, 0.625, 0.5, 0.625, 0.75, 0.375, 0.75, 0.375, 0.75, 0.625, 0.75, 0.625, 1.0, 0.375, 1.0, 0.125, 0.5, 0.375, 0.5, 0.375, 0.75, 0.125, 0.75, 0.625, 0.5, 0.875, 0.5, 0.875, 0.75, 0.625, 0.75])
me_027.update()
me_028 = bpy.data.meshes.new('Куб.028')
me_028.from_pydata([(-1.0, -1.0, -1.0), (-1.0, -1.0, 1.0), (-1.0, 1.0, -1.0), (-1.0, 1.0, 1.0), (1.0, -1.0, -1.0), (1.0, -1.0, 1.0), (1.0, 1.0, -1.0), (1.0, 1.0, 1.0)], [], [(0, 1, 3, 2), (2, 3, 7, 6), (6, 7, 5, 4), (4, 5, 1, 0), (2, 6, 4, 0), (7, 3, 1, 5)])
_uv = me_028.uv_layers.new(name='UVКарта')
_uv.uv.foreach_set('vector', [0.375, 0.0, 0.625, 0.0, 0.625, 0.25, 0.375, 0.25, 0.375, 0.25, 0.625, 0.25, 0.625, 0.5, 0.375, 0.5, 0.375, 0.5, 0.625, 0.5, 0.625, 0.75, 0.375, 0.75, 0.375, 0.75, 0.625, 0.75, 0.625, 1.0, 0.375, 1.0, 0.125, 0.5, 0.375, 0.5, 0.375, 0.75, 0.125, 0.75, 0.625, 0.5, 0.875, 0.5, 0.875, 0.75, 0.625, 0.75])
me_028.update()
me_029 = bpy.data.meshes.new('Куб.029')
me_029.from_pydata([(-1.0, -1.0, -1.0), (-1.0, -1.0, 1.0), (-1.0, 1.0, -1.0), (-1.0, 1.0, 1.0), (1.0, -1.0, -1.0), (1.0, -1.0, 1.0), (1.0, 1.0, -1.0), (1.0, 1.0, 1.0)], [], [(0, 1, 3, 2), (2, 3, 7, 6), (6, 7, 5, 4), (4, 5, 1, 0), (2, 6, 4, 0), (7, 3, 1, 5)])
_uv = me_029.uv_layers.new(name='UVКарта')
_uv.uv.foreach_set('vector', [0.375, 0.0, 0.625, 0.0, 0.625, 0.25, 0.375, 0.25, 0.375, 0.25, 0.625, 0.25, 0.625, 0.5, 0.375, 0.5, 0.375, 0.5, 0.625, 0.5, 0.625, 0.75, 0.375, 0.75, 0.375, 0.75, 0.625, 0.75, 0.625, 1.0, 0.375, 1.0, 0.125, 0.5, 0.375, 0.5, 0.375, 0.75, 0.125, 0.75, 0.625, 0.5, 0.875, 0.5, 0.875, 0.75, 0.625, 0.75])
me_029.update()
me_030 = bpy.data.meshes.new('Куб.030')
me_030.from_pydata([(-1.0, -1.0, -1.0), (-1.0, -1.0, 1.0), (-1.0, 1.0, -1.0), (-1.0, 1.0, 1.0), (1.0, -1.0, -1.0), (1.0, -1.0, 1.0), (1.0, 1.0, -1.0), (1.0, 1.0, 1.0)], [], [(0, 1, 3, 2), (2, 3, 7, 6), (6, 7, 5, 4), (4, 5, 1, 0), (2, 6, 4, 0), (7, 3, 1, 5)])
_uv = me_030.uv_layers.new(name='UVКарта')
_uv.uv.foreach_set('vector', [0.375, 0.0, 0.625, 0.0, 0.625, 0.25, 0.375, 0.25, 0.375, 0.25, 0.625, 0.25, 0.625, 0.5, 0.375, 0.5, 0.375, 0.5, 0.625, 0.5, 0.625, 0.75, 0.375, 0.75, 0.375, 0.75, 0.625, 0.75, 0.625, 1.0, 0.375, 1.0, 0.125, 0.5, 0.375, 0.5, 0.375, 0.75, 0.125, 0.75, 0.625, 0.5, 0.875, 0.5, 0.875, 0.75, 0.625, 0.75])
me_030.update()

# ---- objects
ob_x = bpy.data.objects.new('дно', me_002)
ob_x_1 = bpy.data.objects.new('палуба', me_003)
ob_1 = bpy.data.objects.new('надстройка 1', me_004)
ob_2 = bpy.data.objects.new('надстройка2', me_005)
ob_4 = bpy.data.objects.new('окно4', me_007)
ob_3 = bpy.data.objects.new('окно3', me_008)
ob_1_1 = bpy.data.objects.new('окно1', me_009)
ob_2_1 = bpy.data.objects.new('окно2', me_010)
ob_6 = bpy.data.objects.new('окно6', me_011)
ob_5 = bpy.data.objects.new('окно5', me_013)
ob_1_2 = bpy.data.objects.new('радар1', me_004_1)
ob_2_2 = bpy.data.objects.new('радар2', me_005_1)
ob_2_3 = bpy.data.objects.new('борт 2', me_018)
ob_3_1 = bpy.data.objects.new('борт 3', me_019)
ob_1_3 = bpy.data.objects.new('борт 1', me_021)
ob_5_1 = bpy.data.objects.new('борт 5', me_022)
ob_4_1 = bpy.data.objects.new('борт 4', me_023)
ob_6_1 = bpy.data.objects.new('контейнер6', me_024)
ob_4_2 = bpy.data.objects.new('контейнер4', me_025)
ob_2_4 = bpy.data.objects.new('контейнер2', me_027)
ob_1_4 = bpy.data.objects.new('контейнер1', me_028)
ob_3_2 = bpy.data.objects.new('контейнер3', me_029)
ob_5_2 = bpy.data.objects.new('контейнер5', me_030)

# ---- transforms, parenting, visibility, modifiers, constraints
ob_x.parent = ob_x_1
ob_x.matrix_parent_inverse = Matrix(((0.3482, -0.0, -0.0, -0.1468), (-0.0, 0.1631, 0.0, 0.3662), (-0.0, -0.0, 3.442, -10.87), (-0.0, 0.0, -0.0, 1.0)))
ob_x.location = (0.4135, -2.258, 2.176)
ob_x.rotation_euler = (1.571, 3.142, 0.0)
ob_x.scale = (1.555, 0.5975, 11.7)
ob_x.color = (1.0, 0.0, 0.009018, 1.0)
ob_x_1.location = (0.3236, 0.5749, 2.123)
ob_x_1.scale = (2.872, 6.133, 0.2905)
ob_x_1.color = (1.0, 0.3968, 0.005182, 1.0)
ob_1.parent = ob_x_1
ob_1.matrix_parent_inverse = Matrix(((0.3482, -0.0, -0.0, -0.1468), (-0.0, 0.1631, 0.0, 0.3662), (-0.0, -0.0, 3.442, -10.87), (-0.0, 0.0, -0.0, 1.0)))
ob_1.location = (0.4044, 3.413, 4.646)
ob_1.scale = (2.222, 0.7978, 1.169)
ob_2.parent = ob_1
ob_2.matrix_parent_inverse = Matrix(((0.45, -0.0, 0.0, -0.182), (-0.0, 1.253, -0.0, -4.278), (0.0, -0.0, 0.8557, -3.976), (-0.0, 0.0, -0.0, 1.0)))
ob_2.location = (0.4169, 3.211, 6.19)
ob_2.scale = (1.0, 1.0, 1.935)
ob_4.parent = ob_1_1
ob_4.matrix_parent_inverse = Matrix(((-4.371e-08, 2.118e-22, 1.0, -5.259), (-1.0, -4.371e-08, -4.371e-08, -0.7576), (4.371e-08, -1.0, 1.911e-15, 2.529), (0.0, 0.0, -0.0, 1.0)))
ob_4.location = (-0.7754, 2.529, 4.073)
ob_4.rotation_euler = (1.571, -1.571, 0.0)
ob_4.color = (0.0007225, 0.6557, 1.0, 1.0)
ob_3.parent = ob_1_1
ob_3.matrix_parent_inverse = Matrix(((-4.371e-08, 2.118e-22, 1.0, -5.259), (-1.0, -4.371e-08, -4.371e-08, -0.7576), (4.371e-08, -1.0, 1.911e-15, 2.529), (0.0, 0.0, -0.0, 1.0)))
ob_3.location = (1.773, 2.529, 5.214)
ob_3.rotation_euler = (1.571, -1.571, 0.0)
ob_3.color = (0.0007225, 0.6557, 1.0, 1.0)
ob_1_1.parent = ob_x_1
ob_1_1.matrix_parent_inverse = Matrix(((0.3482, -0.0, -0.0, -0.1468), (-0.0, 0.1631, 0.0, 0.3662), (-0.0, -0.0, 3.442, -10.87), (-0.0, 0.0, -0.0, 1.0)))
ob_1_1.location = (-0.7576, 2.529, 5.259)
ob_1_1.rotation_euler = (1.571, -1.571, 0.0)
ob_1_1.color = (0.0007225, 0.6557, 1.0, 1.0)
ob_2_1.parent = ob_1_1
ob_2_1.matrix_parent_inverse = Matrix(((-4.371e-08, 2.118e-22, 1.0, -5.259), (-1.0, -4.371e-08, -4.371e-08, -0.7576), (4.371e-08, -1.0, 1.911e-15, 2.529), (0.0, 0.0, -0.0, 1.0)))
ob_2_1.location = (0.3977, 2.459, 5.238)
ob_2_1.rotation_euler = (1.571, -1.571, 0.0)
ob_2_1.color = (0.0007225, 0.6557, 1.0, 1.0)
ob_6.parent = ob_1_1
ob_6.matrix_parent_inverse = Matrix(((-4.371e-08, 2.118e-22, 1.0, -5.259), (-1.0, -4.371e-08, -4.371e-08, -0.7576), (4.371e-08, -1.0, 1.911e-15, 2.529), (0.0, 0.0, -0.0, 1.0)))
ob_6.location = (1.764, 2.529, 4.112)
ob_6.rotation_euler = (1.571, -1.571, 0.0)
ob_6.color = (0.0007225, 0.6557, 1.0, 1.0)
ob_5.parent = ob_1_1
ob_5.matrix_parent_inverse = Matrix(((-4.371e-08, 2.118e-22, 1.0, -5.259), (-1.0, -4.371e-08, -4.371e-08, -0.7576), (4.371e-08, -1.0, 1.911e-15, 2.529), (0.0, 0.0, -0.0, 1.0)))
ob_5.location = (0.4101, 2.529, 4.099)
ob_5.rotation_euler = (1.571, -1.571, 0.0)
ob_5.color = (0.0007225, 0.6557, 1.0, 1.0)
ob_1_2.parent = ob_x_1
ob_1_2.matrix_parent_inverse = Matrix(((0.3482, -0.0, -0.0, -0.1468), (-0.0, 0.1631, 0.0, 0.3662), (-0.0, -0.0, 3.442, -10.87), (-0.0, 0.0, -0.0, 1.0)))
ob_1_2.location = (0.4326, 3.252, 6.826)
ob_1_2.scale = (0.0639, 0.05204, 2.188)
ob_2_2.parent = ob_1_2
ob_2_2.matrix_parent_inverse = Matrix(((15.65, -0.0, 0.0, -6.77), (-0.0, 19.22, -0.0, -62.49), (0.0, -0.0, 0.4571, -3.12), (-0.0, 0.0, -0.0, 1.0)))
ob_2_2.location = (0.4342, 3.262, 7.263)
ob_2_2.scale = (0.1387, 0.1486, 0.156)
ob_2_3.parent = ob_1_3
ob_2_3.matrix_parent_inverse = Matrix(((1.0, -0.0, -0.0, -0.4154), (-0.0, 1.0, 0.0, 8.66), (-0.0, -0.0, 1.0, -3.676), (-0.0, 0.0, -0.0, 1.0)))
ob_2_3.location = (3.457, -2.247, 3.681)
ob_2_3.color = (0.009133, 0.1095, 1.0, 1.0)
ob_3_1.parent = ob_1_3
ob_3_1.matrix_parent_inverse = Matrix(((1.0, -0.0, -0.0, -0.4154), (-0.0, 1.0, 0.0, 8.66), (-0.0, -0.0, 1.0, -3.676), (-0.0, 0.0, -0.0, 1.0)))
ob_3_1.location = (-2.613, -2.247, 3.681)
ob_3_1.color = (0.009133, 0.1095, 1.0, 1.0)
ob_1_3.parent = ob_x_1
ob_1_3.matrix_parent_inverse = Matrix(((0.3482, -0.0, -0.0, -0.1468), (-0.0, 0.1631, 0.0, 0.3662), (-0.0, -0.0, 3.442, -10.87), (-0.0, 0.0, -0.0, 1.0)))
ob_1_3.location = (0.4154, -8.66, 3.676)
ob_1_3.color = (0.009133, 0.1095, 1.0, 1.0)
ob_5_1.parent = ob_1_3
ob_5_1.matrix_parent_inverse = Matrix(((1.0, -0.0, -0.0, -0.4154), (-0.0, 1.0, 0.0, 8.66), (-0.0, -0.0, 1.0, -3.676), (-0.0, 0.0, -0.0, 1.0)))
ob_5_1.location = (-2.277, 4.221, 3.68)
ob_5_1.scale = (1.159, 0.4341, 1.05)
ob_5_1.color = (0.009133, 0.1095, 1.0, 1.0)
ob_4_1.parent = ob_1_3
ob_4_1.matrix_parent_inverse = Matrix(((1.0, -0.0, -0.0, -0.4154), (-0.0, 1.0, 0.0, 8.66), (-0.0, -0.0, 1.0, -3.676), (-0.0, 0.0, -0.0, 1.0)))
ob_4_1.location = (3.101, 4.221, 3.68)
ob_4_1.scale = (1.159, 0.4341, 1.05)
ob_4_1.color = (0.009133, 0.1095, 1.0, 1.0)
ob_6_1.parent = ob_1_4
ob_6_1.matrix_parent_inverse = Matrix(((1.655, -0.0, -0.0, -4.05), (-0.0, 0.5668, 0.0, 3.318), (-0.0, -0.0, 1.966, -7.8), (-0.0, 0.0, -0.0, 1.0)))
ob_6_1.location = (-1.681, -2.064, 3.967)
ob_6_1.scale = (0.604, 1.764, 0.5086)
ob_6_1.color = (0.0, 0.1912, 0.002125, 1.0)
ob_4_2.parent = ob_1_4
ob_4_2.matrix_parent_inverse = Matrix(((1.655, -0.0, -0.0, -4.05), (-0.0, 0.5668, 0.0, 3.318), (-0.0, -0.0, 1.966, -7.8), (-0.0, 0.0, -0.0, 1.0)))
ob_4_2.location = (2.446, -2.092, 3.967)
ob_4_2.scale = (0.604, 1.764, 0.5086)
ob_4_2.color = (0.0, 0.1912, 0.002125, 1.0)
ob_2_4.parent = ob_1_4
ob_2_4.matrix_parent_inverse = Matrix(((1.655, -0.0, -0.0, -4.05), (-0.0, 0.5668, 0.0, 3.318), (-0.0, -0.0, 1.966, -7.8), (-0.0, 0.0, -0.0, 1.0)))
ob_2_4.location = (0.3404, -5.854, 3.967)
ob_2_4.scale = (0.604, 1.764, 0.5086)
ob_2_4.color = (0.0, 0.1912, 0.002125, 1.0)
ob_1_4.parent = ob_x_1
ob_1_4.matrix_parent_inverse = Matrix(((0.3482, -0.0, -0.0, -0.1468), (-0.0, 0.1631, 0.0, 0.3662), (-0.0, -0.0, 3.442, -10.87), (-0.0, 0.0, -0.0, 1.0)))
ob_1_4.location = (2.446, -5.854, 3.967)
ob_1_4.scale = (0.604, 1.764, 0.5086)
ob_1_4.color = (0.0, 0.1912, 0.002125, 1.0)
ob_3_2.parent = ob_1_4
ob_3_2.matrix_parent_inverse = Matrix(((1.655, -0.0, -0.0, -4.05), (-0.0, 0.5668, 0.0, 3.318), (-0.0, -0.0, 1.966, -7.8), (-0.0, 0.0, -0.0, 1.0)))
ob_3_2.location = (-1.709, -5.854, 3.967)
ob_3_2.scale = (0.604, 1.764, 0.5086)
ob_3_2.color = (0.0, 0.1912, 0.002125, 1.0)
ob_5_2.parent = ob_1_4
ob_5_2.matrix_parent_inverse = Matrix(((1.655, -0.0, -0.0, -4.05), (-0.0, 0.5668, 0.0, 3.318), (-0.0, -0.0, 1.966, -7.8), (-0.0, 0.0, -0.0, 1.0)))
ob_5_2.location = (0.3123, -2.035, 3.967)
ob_5_2.scale = (0.604, 1.764, 0.5086)
ob_5_2.color = (0.0, 0.1912, 0.002125, 1.0)

# ---- collection membership
col_collection.objects.link(ob_x)
col_collection.objects.link(ob_x_1)
col_collection.objects.link(ob_1)
col_collection.objects.link(ob_2)
col_collection.objects.link(ob_4)
col_collection.objects.link(ob_3)
col_collection.objects.link(ob_1_1)
col_collection.objects.link(ob_2_1)
col_collection.objects.link(ob_6)
col_collection.objects.link(ob_5)
col_collection.objects.link(ob_1_2)
col_collection.objects.link(ob_2_2)
col_collection.objects.link(ob_2_3)
col_collection.objects.link(ob_3_1)
col_collection.objects.link(ob_1_3)
col_collection.objects.link(ob_5_1)
col_collection.objects.link(ob_4_1)
col_collection.objects.link(ob_6_1)
col_collection.objects.link(ob_4_2)
col_collection.objects.link(ob_2_4)
col_collection.objects.link(ob_1_4)
col_collection.objects.link(ob_3_2)
col_collection.objects.link(ob_5_2)

# ---- scene / render settings (as saved in the file)
scene.frame_start = 1; scene.frame_end = 250; scene.frame_set(1)
scene.render.engine = 'BLENDER_EEVEE_NEXT'
bpy.context.view_layer.update()

# ---- added for rendering (the .blend has no active camera and no usable light): camera, sun
cam_auto = bpy.data.cameras.new('AutoCamera')
cam_auto.lens = 50.0
cam_auto.sensor_width = 36.0
cam_auto.clip_end = 1000.0
ob_auto_camera = bpy.data.objects.new('AutoCamera', cam_auto)
scene.collection.objects.link(ob_auto_camera)
ob_auto_camera.location = (15.3274, -17.441, 15.3999)
ob_auto_camera.rotation_euler = (1.09748, -7.21219e-08, 0.694738)
scene.camera = ob_auto_camera
light_auto_sun = bpy.data.lights.new('AutoSun', 'SUN')
light_auto_sun.energy = 3.0
light_auto_sun.angle = 0.0523599
ob_auto_sun = bpy.data.objects.new('AutoSun', light_auto_sun)
scene.collection.objects.link(ob_auto_sun)
ob_auto_sun.rotation_euler = (0.872665, 0.174533, 0.523599)
bpy.context.view_layer.update()
